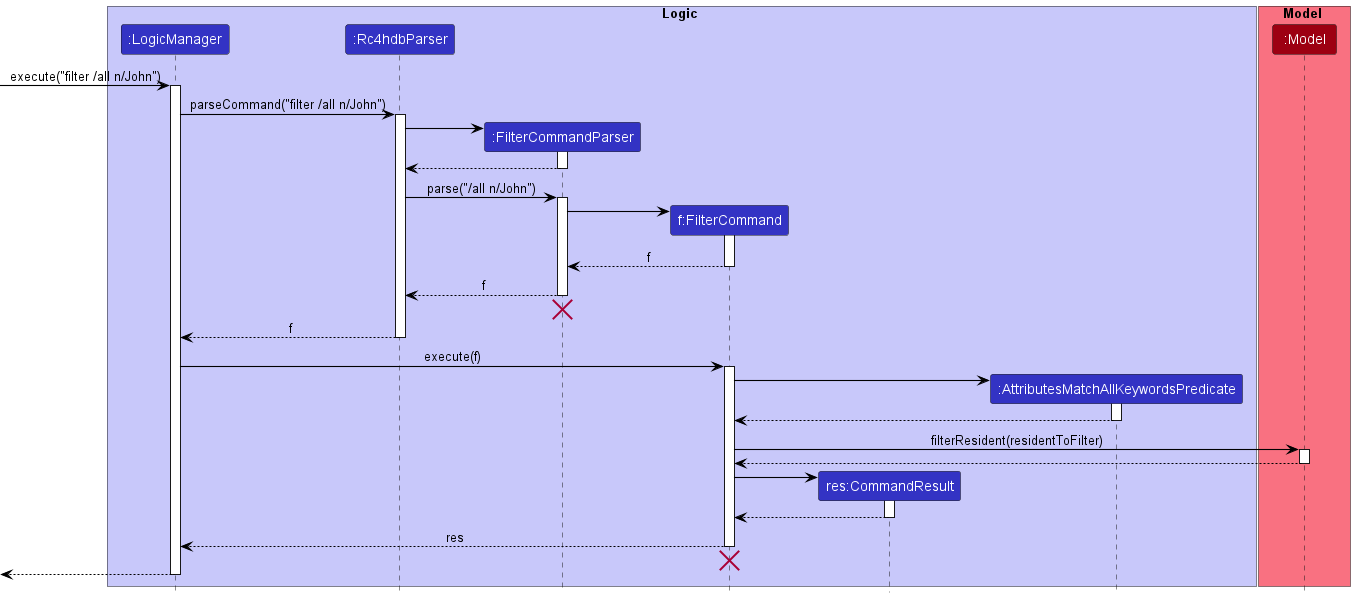

The diagram above was rendered by PlantUML. Its source (embedded in the PNG):
@startuml
!include style.puml
skinparam arrowThickness 1.1
skinparam arrowColor BLACK

box Logic LOGIC_COLOR_T1
participant ":LogicManager" as LogicManager LOGIC_COLOR
participant ":Rc4hdbParser" as Rc4hdbParser LOGIC_COLOR
participant ":FilterCommandParser" as FilterCommandParser LOGIC_COLOR
participant "f:FilterCommand" as FilterCommand LOGIC_COLOR
participant "res:CommandResult" as CommandResult LOGIC_COLOR
participant ":AttributesMatchAllKeywordsPredicate" as AttributesMatchAllKeywordsPredicate LOGIC_COLOR
end box

box Model MODEL_COLOR_T1
participant ":Model" as Model MODEL_COLOR
end box

[-> LogicManager : execute("filter /all n/John")
activate LogicManager

LogicManager -> Rc4hdbParser : parseCommand("filter /all n/John")
activate Rc4hdbParser

create FilterCommandParser
Rc4hdbParser -> FilterCommandParser
activate FilterCommandParser

FilterCommandParser --> Rc4hdbParser
deactivate FilterCommandParser

Rc4hdbParser -> FilterCommandParser : parse("/all n/John")
activate FilterCommandParser
create FilterCommand
FilterCommandParser -> FilterCommand
activate FilterCommand

FilterCommand --> FilterCommandParser : f
deactivate FilterCommand

FilterCommandParser --> Rc4hdbParser : f
deactivate FilterCommandParser
'Hidden arrow to position the destroy marker below the end of the activation bar.
FilterCommandParser -[hidden]-> Rc4hdbParser
destroy FilterCommandParser

Rc4hdbParser --> LogicManager : f
deactivate Rc4hdbParser
LogicManager -> FilterCommand : execute(f)
activate FilterCommand

create AttributesMatchAllKeywordsPredicate
FilterCommand -> AttributesMatchAllKeywordsPredicate
activate AttributesMatchAllKeywordsPredicate

AttributesMatchAllKeywordsPredicate --> FilterCommand
deactivate AttributesMatchAllKeywordsPredicate

FilterCommand -> Model : filterResident(residentToFilter)
activate Model
Model --> FilterCommand
deactivate Model

create CommandResult
FilterCommand -> CommandResult
activate CommandResult

CommandResult --> FilterCommand
deactivate CommandResult

FilterCommand --> LogicManager : res
deactivate FilterCommand
'Hidden arrow to position the destroy marker below the end of the activation bar.
FilterCommand -[hidden]-> LogicManager
destroy FilterCommand

[<--LogicManager
deactivate LogicManager
@enduml